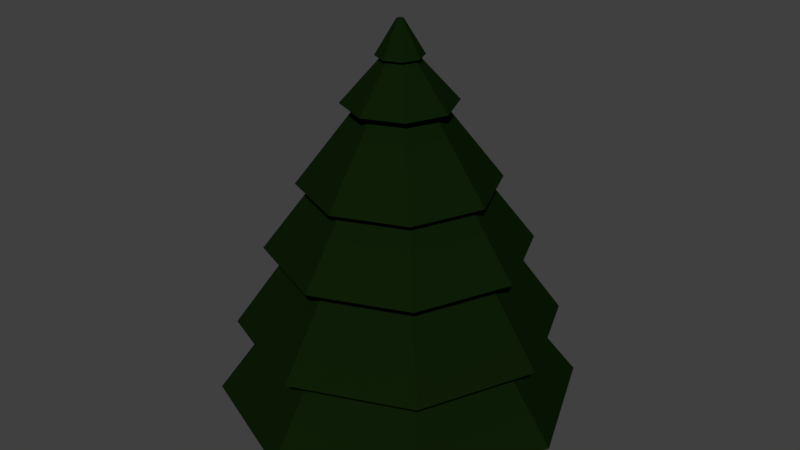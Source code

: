 # Source: PineTree2.blend  (saved by Blender 2.79.0; exported with 4.5.12 LTS)
import bpy
from mathutils import Matrix  # noqa: F401  (used for matrix-valued properties, if any)

bpy.ops.wm.read_factory_settings(use_empty=True)
scene = bpy.context.scene
scene.name = 'Scene'

# ---- collections
col_collection_1 = bpy.data.collections.new('Collection 1'); scene.collection.children.link(col_collection_1)

# ---- materials (node trees are filled in below, after node groups)
mat_material_001 = bpy.data.materials.new('Material.001')
mat_material_001.alpha_threshold = 0.0
mat_material_001.use_transparent_shadow = False
mat_material_001.diffuse_color = (0.004184, 0.01222, 0.001841, 1.0)
mat_material_001.roughness = 0.5
mat_material_002 = bpy.data.materials.new('Material.002')
mat_material_002.alpha_threshold = 0.0
mat_material_002.use_transparent_shadow = False
mat_material_002.diffuse_color = (0.1149, 0.08262, 0.03111, 1.0)
mat_material_002.roughness = 0.5

# ---- material node trees

# ---- world
world_world = bpy.data.worlds.new('World'); scene.world = world_world
world_world.color = (0.05088, 0.05088, 0.05088)
world_world.use_sun_shadow = False
world_world.sun_shadow_jitter_overblur = 0.0
world_world.cycles.sampling_method = 'MANUAL'

# ---- meshes
me_cylinder = bpy.data.meshes.new('Cylinder')
me_cylinder.from_pydata([(7.451e-09, 1.0, 0.0), (4.8e-09, 0.7673, 0.2723), (0.7071, 0.7071, 0.0), (0.5426, 0.5426, 0.2723), (1.0, -5.116e-08, 0.0), (0.7673, -4.016e-08, 0.2723), (0.7071, -0.7071, 0.0), (0.5426, -0.5426, 0.2723), (-7.997e-08, -1.0, 0.0), (-6.228e-08, -0.7673, 0.2723), (-0.7071, -0.7071, 0.0), (-0.5426, -0.5426, 0.2723), (-1.0, 4.474e-09, 0.0), (-0.7673, 2.535e-09, 0.2723), (-0.7071, 0.7071, 0.0), (-0.5426, 0.5426, 0.2723), (1.267, 1.267, 0.2723), (4.411e-08, 1.792, 0.2723), (1.792, -9.259e-08, 0.2723), (1.267, -1.267, 0.2723), (-1.126e-07, -1.792, 0.2723), (-1.267, -1.267, 0.2723), (-1.792, 7.121e-09, 0.2723), (-1.267, 1.267, 0.2723), (0.8559, 0.8559, 1.026), (5.772e-08, 1.21, 1.026), (1.21, -6.539e-08, 1.026), (0.8559, -0.8559, 1.026), (-4.81e-08, -1.21, 1.026), (-0.8559, -0.8559, 1.026), (-1.21, 1.952e-09, 1.026), (-0.8559, 0.8559, 1.026), (1.124, 1.124, 1.026), (6.617e-08, 1.589, 1.026), (1.589, -8.557e-08, 1.026), (1.124, -1.124, 1.026), (-7.276e-08, -1.589, 1.026), (-1.124, -1.124, 1.026), (-1.589, 2.844e-09, 1.026), (-1.124, 1.124, 1.026), (0.7181, 0.7181, 1.825), (4.481e-08, 1.015, 1.825), (1.015, -5.215e-08, 1.825), (0.7181, -0.7181, 1.825), (-4.397e-08, -1.015, 1.825), (-0.7181, -0.7181, 1.825), (-1.015, 4.347e-09, 1.825), (-0.7181, 0.7181, 1.825), (0.9153, 0.9153, 1.825), (4.216e-08, 1.294, 1.825), (1.294, -7.057e-08, 1.825), (0.9153, -0.9153, 1.825), (-7.1e-08, -1.294, 1.825), (-0.9153, -0.9153, 1.825), (-1.294, 1.445e-09, 1.825), (-0.9153, 0.9153, 1.825), (0.5633, 0.5633, 2.476), (3.472e-08, 0.7967, 2.476), (0.7967, -3.77e-08, 2.476), (0.5633, -0.5633, 2.476), (-3.493e-08, -0.7967, 2.476), (-0.5633, -0.5633, 2.476), (-0.7967, 6.624e-09, 2.476), (-0.5633, 0.5633, 2.476), (0.6861, 0.6861, 2.476), (3.731e-08, 0.9702, 2.476), (0.9702, -4.916e-08, 2.476), (0.6861, -0.6861, 2.476), (-4.751e-08, -0.9702, 2.476), (-0.6861, -0.6861, 2.476), (-0.9702, 4.818e-09, 2.476), (-0.6861, 0.6861, 2.476), (0.2644, 0.2644, 3.249), (1.382e-08, 0.3739, 3.249), (0.3739, -9.782e-09, 3.249), (0.2644, -0.2644, 3.249), (-1.887e-08, -0.3739, 3.249), (-0.2644, -0.2644, 3.249), (-0.3739, 1.102e-08, 3.249), (-0.2644, 0.2644, 3.249), (0.3876, 0.3876, 3.249), (2.253e-08, 0.5482, 3.249), (0.5482, -2.958e-08, 3.249), (0.3876, -0.3876, 3.249), (-2.54e-08, -0.5482, 3.249), (-0.3876, -0.3876, 3.249), (-0.5482, 9.178e-10, 3.249), (-0.3876, 0.3876, 3.249), (0.1119, 0.1119, 3.683), (1.435e-08, 0.1582, 3.683), (0.1582, 1.236e-08, 3.683), (0.1119, -0.1119, 3.683), (5.182e-10, -0.1582, 3.683), (-0.1119, -0.1119, 3.683), (-0.1582, 2.116e-08, 3.683), (-0.1119, 0.1119, 3.683), (0.162, 0.162, 3.683), (1.41e-08, 0.2291, 3.683), (0.2291, 3.24e-09, 3.683), (0.162, -0.162, 3.683), (-5.93e-09, -0.2291, 3.683), (-0.162, -0.162, 3.683), (-0.2291, 1.599e-08, 3.683), (-0.162, 0.162, 3.683), (0.02508, 0.02508, 4.008), (8.089e-09, 0.03547, 4.008), (0.03547, 2.814e-08, 4.008), (0.02508, -0.02508, 4.008), (4.988e-09, -0.03547, 4.008), (-0.02508, -0.02508, 4.008), (-0.03547, 3.011e-08, 4.008), (-0.02508, 0.02508, 4.008)], [], [(0, 1, 3, 2), (2, 3, 5, 4), (4, 5, 7, 6), (6, 7, 9, 8), (8, 9, 11, 10), (10, 11, 13, 12), (9, 7, 19, 20), (12, 13, 15, 14), (14, 15, 1, 0), (0, 2, 4, 6, 8, 10, 12, 14), (16, 17, 25, 24), (15, 13, 22, 23), (5, 3, 16, 18), (11, 9, 20, 21), (1, 15, 23, 17), (3, 1, 17, 16), (7, 5, 18, 19), (13, 11, 21, 22), (31, 30, 38, 39), (17, 23, 31, 25), (22, 21, 29, 30), (20, 19, 27, 28), (18, 16, 24, 26), (23, 22, 30, 31), (21, 20, 28, 29), (19, 18, 26, 27), (34, 32, 40, 42), (29, 28, 36, 37), (27, 26, 34, 35), (24, 25, 33, 32), (25, 31, 39, 33), (30, 29, 37, 38), (28, 27, 35, 36), (26, 24, 32, 34), (41, 47, 55, 49), (39, 38, 46, 47), (37, 36, 44, 45), (35, 34, 42, 43), (32, 33, 41, 40), (33, 39, 47, 41), (38, 37, 45, 46), (36, 35, 43, 44), (51, 50, 58, 59), (46, 45, 53, 54), (44, 43, 51, 52), (42, 40, 48, 50), (47, 46, 54, 55), (45, 44, 52, 53), (43, 42, 50, 51), (40, 41, 49, 48), (63, 62, 70, 71), (48, 49, 57, 56), (49, 55, 63, 57), (54, 53, 61, 62), (52, 51, 59, 60), (50, 48, 56, 58), (55, 54, 62, 63), (53, 52, 60, 61), (68, 67, 75, 76), (61, 60, 68, 69), (59, 58, 66, 67), (56, 57, 65, 64), (57, 63, 71, 65), (62, 61, 69, 70), (60, 59, 67, 68), (58, 56, 64, 66), (73, 79, 87, 81), (66, 64, 72, 74), (71, 70, 78, 79), (69, 68, 76, 77), (67, 66, 74, 75), (64, 65, 73, 72), (65, 71, 79, 73), (70, 69, 77, 78), (85, 84, 92, 93), (78, 77, 85, 86), (76, 75, 83, 84), (74, 72, 80, 82), (79, 78, 86, 87), (77, 76, 84, 85), (75, 74, 82, 83), (72, 73, 81, 80), (95, 94, 102, 103), (83, 82, 90, 91), (80, 81, 89, 88), (81, 87, 95, 89), (86, 85, 93, 94), (84, 83, 91, 92), (82, 80, 88, 90), (87, 86, 94, 95), (102, 101, 109, 110), (93, 92, 100, 101), (91, 90, 98, 99), (88, 89, 97, 96), (89, 95, 103, 97), (94, 93, 101, 102), (92, 91, 99, 100), (90, 88, 96, 98), (104, 105, 111, 110, 109, 108, 107, 106), (100, 99, 107, 108), (98, 96, 104, 106), (103, 102, 110, 111), (101, 100, 108, 109), (99, 98, 106, 107), (96, 97, 105, 104), (97, 103, 111, 105)])
me_cylinder.polygons.foreach_set('material_index', [1, 1, 1, 1, 1, 1, 0, 1, 1, 1, 0, 0, 0, 0, 0, 0, 0, 0, 0, 0, 0, 0, 0, 0, 0, 0, 0, 0, 0, 0, 0, 0, 0, 0, 0, 0, 0, 0, 0, 0, 0, 0, 0, 0, 0, 0, 0, 0, 0, 0, 0, 0, 0, 0, 0, 0, 0, 0, 0, 0, 0, 0, 0, 0, 0, 0, 0, 0, 0, 0, 0, 0, 0, 0, 0, 0, 0, 0, 0, 0, 0, 0, 0, 0, 0, 0, 0, 0, 0, 0, 0, 0, 0, 0, 0, 0, 0, 0, 0, 0, 0, 0, 0, 0, 0, 0])
me_cylinder.materials.append(mat_material_001)
me_cylinder.materials.append(mat_material_002)
me_cylinder.use_remesh_preserve_volume = False
me_cylinder.use_remesh_preserve_attributes = False
me_cylinder.use_mirror_vertex_groups = False
me_cylinder.update()

# ---- objects
ob_cylinder = bpy.data.objects.new('Cylinder', me_cylinder)

# ---- transforms, parenting, visibility, modifiers, constraints
ob_cylinder.location = (-7.451e-09, 7.451e-09, 0.0)
ob_cylinder.lineart.crease_threshold = 0.0

# ---- collection membership
col_collection_1.objects.link(ob_cylinder)

# ---- scene / render settings (as saved in the file)
scene.frame_start = 1; scene.frame_end = 250; scene.frame_set(1)
scene.render.engine = 'BLENDER_EEVEE_NEXT'
scene.render.resolution_percentage = 50
scene.render.dither_intensity = 0.0
scene.cycles.use_denoising = False
scene.cycles.samples = 128
scene.cycles.sampling_pattern = 'TABULATED_SOBOL'
scene.cycles.use_adaptive_sampling = False
scene.cycles.use_light_tree = False
scene.cycles.blur_glossy = 0.0
scene.cycles.sample_clamp_indirect = 0.0
scene.view_settings.view_transform = 'Standard'
bpy.context.view_layer.update()

# ---- added for rendering (the .blend has no active camera and no usable light): camera, sun
cam_auto = bpy.data.cameras.new('AutoCamera')
cam_auto.lens = 50.0
cam_auto.sensor_width = 36.0
cam_auto.clip_end = 1000.0
ob_auto_camera = bpy.data.objects.new('AutoCamera', cam_auto)
scene.collection.objects.link(ob_auto_camera)
ob_auto_camera.location = (5.97884, -7.17461, 6.78704)
ob_auto_camera.rotation_euler = (1.09748, -7.21219e-08, 0.694738)
scene.camera = ob_auto_camera
light_auto_sun = bpy.data.lights.new('AutoSun', 'SUN')
light_auto_sun.energy = 3.0
light_auto_sun.angle = 0.0523599
ob_auto_sun = bpy.data.objects.new('AutoSun', light_auto_sun)
scene.collection.objects.link(ob_auto_sun)
ob_auto_sun.rotation_euler = (0.872665, 0.174533, 0.523599)
bpy.context.view_layer.update()
